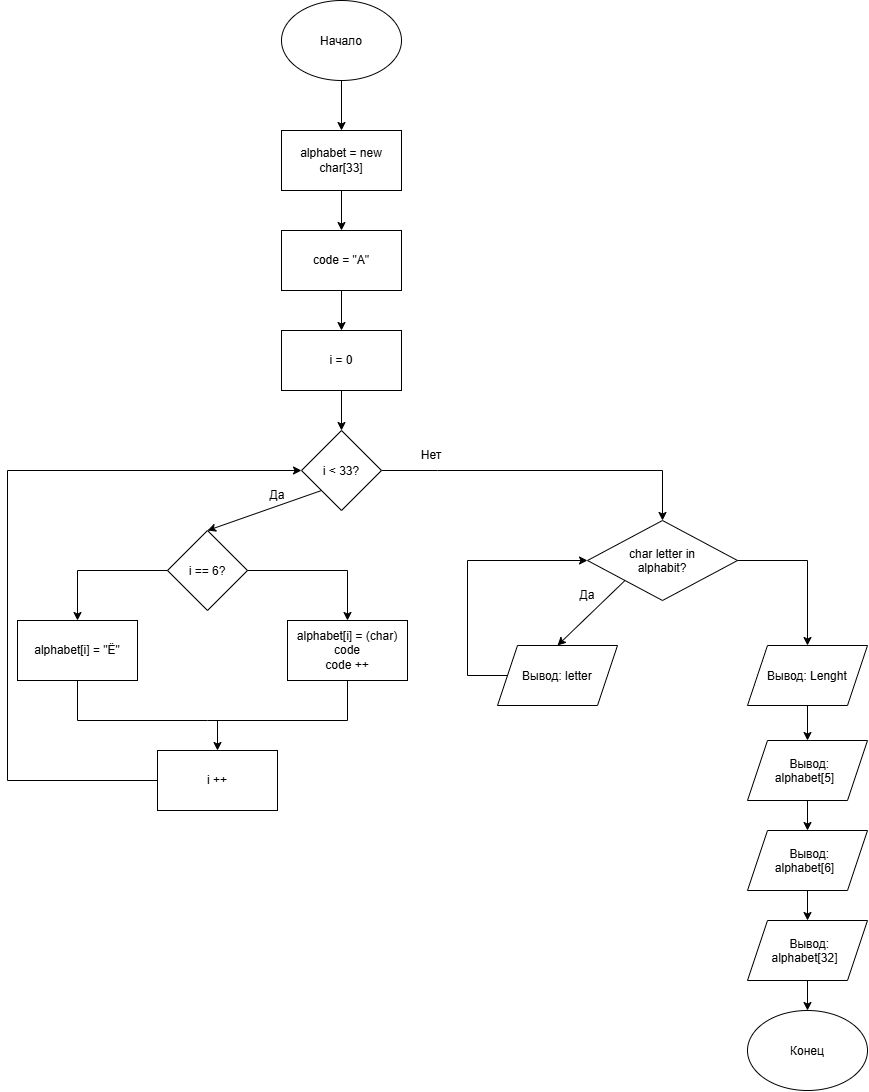

The diagram above was exported from draw.io. Its source (the exported page's mxGraphModel, read from the mxfile embedded in the PNG):
<mxGraphModel dx="1481" dy="1986" grid="1" gridSize="10" guides="1" tooltips="1" connect="1" arrows="1" fold="1" page="1" pageScale="1" pageWidth="827" pageHeight="1169" math="0" shadow="0">
  <root>
    <mxCell id="0" />
    <mxCell id="1" parent="0" />
    <mxCell id="l_Y40jF-3z6UFLlnwJ_M-1" parent="1" style="ellipse;whiteSpace=wrap;html=1;shapeInside=1;" value="Начало" vertex="1">
      <mxGeometry height="80" width="120" x="354" y="-120" as="geometry" />
    </mxCell>
    <mxCell id="l_Y40jF-3z6UFLlnwJ_M-2" parent="1" style="ellipse;whiteSpace=wrap;html=1;shapeInside=1;" value="Конец" vertex="1">
      <mxGeometry height="80" width="120" x="820" y="890" as="geometry" />
    </mxCell>
    <mxCell id="l_Y40jF-3z6UFLlnwJ_M-3" parent="1" style="rounded=0;whiteSpace=wrap;html=1;" value="alphabet = new char[33]" vertex="1">
      <mxGeometry height="60" width="120" x="354" y="10" as="geometry" />
    </mxCell>
    <mxCell id="l_Y40jF-3z6UFLlnwJ_M-4" parent="1" style="rounded=0;whiteSpace=wrap;html=1;" value="code = &quot;А&quot;" vertex="1">
      <mxGeometry height="60" width="120" x="354" y="110" as="geometry" />
    </mxCell>
    <mxCell id="l_Y40jF-3z6UFLlnwJ_M-5" parent="1" style="rounded=0;whiteSpace=wrap;html=1;" value="i = 0" vertex="1">
      <mxGeometry height="60" width="120" x="354" y="210" as="geometry" />
    </mxCell>
    <mxCell id="l_Y40jF-3z6UFLlnwJ_M-6" parent="1" style="rhombus;whiteSpace=wrap;html=1;shapeInside=1;" value="i &amp;lt; 33?" vertex="1">
      <mxGeometry height="80" width="80" x="374" y="310" as="geometry" />
    </mxCell>
    <mxCell id="l_Y40jF-3z6UFLlnwJ_M-7" edge="1" parent="1" source="l_Y40jF-3z6UFLlnwJ_M-1" style="endArrow=classic;html=1;rounded=0;exitX=0.5;exitY=1;exitDx=0;exitDy=0;entryX=0.5;entryY=0;entryDx=0;entryDy=0;" target="l_Y40jF-3z6UFLlnwJ_M-3" value="">
      <mxGeometry height="50" relative="1" width="50" as="geometry">
        <mxPoint x="530" y="-30" as="sourcePoint" />
        <mxPoint x="580" y="-80" as="targetPoint" />
      </mxGeometry>
    </mxCell>
    <mxCell id="l_Y40jF-3z6UFLlnwJ_M-8" edge="1" parent="1" source="l_Y40jF-3z6UFLlnwJ_M-3" style="endArrow=classic;html=1;rounded=0;exitX=0.5;exitY=1;exitDx=0;exitDy=0;entryX=0.5;entryY=0;entryDx=0;entryDy=0;" target="l_Y40jF-3z6UFLlnwJ_M-4" value="">
      <mxGeometry height="50" relative="1" width="50" as="geometry">
        <mxPoint x="430" y="160" as="sourcePoint" />
        <mxPoint x="480" y="110" as="targetPoint" />
      </mxGeometry>
    </mxCell>
    <mxCell id="l_Y40jF-3z6UFLlnwJ_M-9" edge="1" parent="1" source="l_Y40jF-3z6UFLlnwJ_M-4" style="endArrow=classic;html=1;rounded=0;exitX=0.5;exitY=1;exitDx=0;exitDy=0;entryX=0.5;entryY=0;entryDx=0;entryDy=0;" target="l_Y40jF-3z6UFLlnwJ_M-5" value="">
      <mxGeometry height="50" relative="1" width="50" as="geometry">
        <mxPoint x="480" y="210" as="sourcePoint" />
        <mxPoint x="530" y="160" as="targetPoint" />
      </mxGeometry>
    </mxCell>
    <mxCell id="l_Y40jF-3z6UFLlnwJ_M-10" edge="1" parent="1" source="l_Y40jF-3z6UFLlnwJ_M-6" style="endArrow=classic;html=1;rounded=0;exitX=0;exitY=1;exitDx=0;exitDy=0;entryX=0.5;entryY=0;entryDx=0;entryDy=0;" target="SVrm5rbtaaqMPXKH6zbq-2" value="">
      <mxGeometry height="50" relative="1" width="50" as="geometry">
        <Array as="points" />
        <mxPoint x="230" y="210" as="sourcePoint" />
        <mxPoint x="320" y="440" as="targetPoint" />
      </mxGeometry>
    </mxCell>
    <mxCell id="gB46MVYCfRJcQanIZwWB-1" parent="1" style="text;html=1;whiteSpace=wrap;strokeColor=none;fillColor=none;align=center;verticalAlign=middle;rounded=0;" value="Да" vertex="1">
      <mxGeometry height="30" width="60" x="320" y="360" as="geometry" />
    </mxCell>
    <mxCell id="SVrm5rbtaaqMPXKH6zbq-2" parent="1" style="rhombus;whiteSpace=wrap;html=1;shapeInside=1;" value="i == 6?" vertex="1">
      <mxGeometry height="80" width="80" x="240" y="410" as="geometry" />
    </mxCell>
    <mxCell id="jkIOfkwXdXZw9wmzMNbM-1" parent="1" style="text;html=1;whiteSpace=wrap;strokeColor=none;fillColor=none;align=center;verticalAlign=middle;rounded=0;" value="Нет" vertex="1">
      <mxGeometry height="30" width="60" x="474" y="320" as="geometry" />
    </mxCell>
    <mxCell id="jkIOfkwXdXZw9wmzMNbM-2" edge="1" parent="1" source="l_Y40jF-3z6UFLlnwJ_M-5" style="endArrow=classic;html=1;rounded=0;exitX=0.5;exitY=1;exitDx=0;exitDy=0;entryX=0.5;entryY=0;entryDx=0;entryDy=0;" target="l_Y40jF-3z6UFLlnwJ_M-6" value="">
      <mxGeometry height="50" relative="1" width="50" as="geometry">
        <mxPoint x="480" y="300" as="sourcePoint" />
        <mxPoint x="530" y="250" as="targetPoint" />
      </mxGeometry>
    </mxCell>
    <mxCell id="jkIOfkwXdXZw9wmzMNbM-4" edge="1" parent="1" source="SVrm5rbtaaqMPXKH6zbq-2" style="endArrow=classic;html=1;rounded=0;exitX=1;exitY=0.5;exitDx=0;exitDy=0;entryX=0.5;entryY=0;entryDx=0;entryDy=0;" target="jkIOfkwXdXZw9wmzMNbM-7" value="">
      <mxGeometry height="50" relative="1" width="50" as="geometry">
        <Array as="points">
          <mxPoint x="420" y="450" />
        </Array>
        <mxPoint x="390" y="500" as="sourcePoint" />
        <mxPoint x="440" y="450" as="targetPoint" />
      </mxGeometry>
    </mxCell>
    <mxCell id="jkIOfkwXdXZw9wmzMNbM-5" edge="1" parent="1" source="SVrm5rbtaaqMPXKH6zbq-2" style="endArrow=classic;html=1;rounded=0;exitX=0;exitY=0.5;exitDx=0;exitDy=0;entryX=0.5;entryY=0;entryDx=0;entryDy=0;" target="jkIOfkwXdXZw9wmzMNbM-6" value="">
      <mxGeometry height="50" relative="1" width="50" as="geometry">
        <Array as="points">
          <mxPoint x="150" y="450" />
        </Array>
        <mxPoint x="110" y="480" as="sourcePoint" />
        <mxPoint x="140" y="450" as="targetPoint" />
      </mxGeometry>
    </mxCell>
    <mxCell id="jkIOfkwXdXZw9wmzMNbM-6" parent="1" style="rounded=0;whiteSpace=wrap;html=1;" value="alphabet[i] = &quot;Ё&quot;" vertex="1">
      <mxGeometry height="60" width="120" x="90" y="500" as="geometry" />
    </mxCell>
    <mxCell id="jkIOfkwXdXZw9wmzMNbM-7" parent="1" style="rounded=0;whiteSpace=wrap;html=1;" value="alphabet[i] = (char) code&lt;div&gt;code ++&lt;/div&gt;" vertex="1">
      <mxGeometry height="60" width="120" x="360" y="500" as="geometry" />
    </mxCell>
    <mxCell id="jkIOfkwXdXZw9wmzMNbM-8" parent="1" style="rounded=0;whiteSpace=wrap;html=1;" value="i ++" vertex="1">
      <mxGeometry height="60" width="120" x="230" y="630" as="geometry" />
    </mxCell>
    <mxCell id="jkIOfkwXdXZw9wmzMNbM-9" edge="1" parent="1" style="endArrow=classic;html=1;rounded=0;entryX=0.5;entryY=0;entryDx=0;entryDy=0;" target="jkIOfkwXdXZw9wmzMNbM-8" value="">
      <mxGeometry height="50" relative="1" width="50" as="geometry">
        <mxPoint x="290" y="600" as="sourcePoint" />
        <mxPoint x="120" y="660" as="targetPoint" />
      </mxGeometry>
    </mxCell>
    <mxCell id="jkIOfkwXdXZw9wmzMNbM-10" edge="1" parent="1" style="endArrow=none;html=1;rounded=0;entryX=0.5;entryY=1;entryDx=0;entryDy=0;" target="jkIOfkwXdXZw9wmzMNbM-7" value="">
      <mxGeometry height="50" relative="1" width="50" x="0.1579" as="geometry">
        <Array as="points">
          <mxPoint x="420" y="600" />
        </Array>
        <mxPoint x="280" y="600" as="sourcePoint" />
        <mxPoint x="424" y="600" as="targetPoint" />
      </mxGeometry>
    </mxCell>
    <mxCell id="jkIOfkwXdXZw9wmzMNbM-11" edge="1" parent="1" style="endArrow=none;html=1;rounded=0;entryX=0.5;entryY=1;entryDx=0;entryDy=0;" target="jkIOfkwXdXZw9wmzMNbM-6" value="">
      <mxGeometry height="50" relative="1" width="50" x="0.6425" as="geometry">
        <Array as="points">
          <mxPoint x="150" y="600" />
        </Array>
        <mxPoint x="280" y="600" as="sourcePoint" />
        <mxPoint x="200" y="570" as="targetPoint" />
      </mxGeometry>
    </mxCell>
    <mxCell id="jkIOfkwXdXZw9wmzMNbM-12" edge="1" parent="1" source="jkIOfkwXdXZw9wmzMNbM-8" style="endArrow=classic;html=1;rounded=0;exitX=0;exitY=0.5;exitDx=0;exitDy=0;entryX=0;entryY=0.5;entryDx=0;entryDy=0;" target="l_Y40jF-3z6UFLlnwJ_M-6" value="">
      <mxGeometry height="50" relative="1" width="50" as="geometry">
        <Array as="points">
          <mxPoint x="80" y="660" />
          <mxPoint x="80" y="350" />
        </Array>
        <mxPoint x="60" y="650" as="sourcePoint" />
        <mxPoint x="110" y="600" as="targetPoint" />
      </mxGeometry>
    </mxCell>
    <mxCell id="jkIOfkwXdXZw9wmzMNbM-13" parent="1" style="rhombus;whiteSpace=wrap;html=1;shapeInside=1;" value="char letter in alphabit?" vertex="1">
      <mxGeometry height="80" width="150" x="660" y="400" as="geometry" />
    </mxCell>
    <mxCell id="jkIOfkwXdXZw9wmzMNbM-15" edge="1" parent="1" source="l_Y40jF-3z6UFLlnwJ_M-6" style="endArrow=classic;html=1;rounded=0;exitX=1;exitY=0.5;exitDx=0;exitDy=0;entryX=0.5;entryY=0;entryDx=0;entryDy=0;" target="jkIOfkwXdXZw9wmzMNbM-13" value="">
      <mxGeometry height="50" relative="1" width="50" x="0.003" as="geometry">
        <Array as="points">
          <mxPoint x="510" y="350" />
          <mxPoint x="735" y="350" />
        </Array>
        <mxPoint x="650" y="350" as="sourcePoint" />
        <mxPoint x="700" y="300" as="targetPoint" />
      </mxGeometry>
    </mxCell>
    <mxCell id="jkIOfkwXdXZw9wmzMNbM-17" edge="1" parent="1" source="jkIOfkwXdXZw9wmzMNbM-13" style="endArrow=classic;html=1;rounded=0;exitX=0;exitY=1;exitDx=0;exitDy=0;entryX=0.5;entryY=0;entryDx=0;entryDy=0;" target="jkIOfkwXdXZw9wmzMNbM-20" value="">
      <mxGeometry height="50" relative="1" width="50" x="0.2859" as="geometry">
        <Array as="points" />
        <mxPoint x="540" y="450" as="sourcePoint" />
        <mxPoint x="590" y="450" as="targetPoint" />
      </mxGeometry>
    </mxCell>
    <mxCell id="jkIOfkwXdXZw9wmzMNbM-18" edge="1" parent="1" source="jkIOfkwXdXZw9wmzMNbM-13" style="endArrow=classic;html=1;rounded=0;exitX=1;exitY=0.5;exitDx=0;exitDy=0;entryX=0.5;entryY=0;entryDx=0;entryDy=0;" target="jkIOfkwXdXZw9wmzMNbM-23" value="">
      <mxGeometry height="50" relative="1" width="50" as="geometry">
        <Array as="points">
          <mxPoint x="880" y="440" />
        </Array>
        <mxPoint x="860" y="470" as="sourcePoint" />
        <mxPoint x="890" y="450" as="targetPoint" />
      </mxGeometry>
    </mxCell>
    <mxCell id="jkIOfkwXdXZw9wmzMNbM-20" parent="1" style="shape=parallelogram;perimeter=parallelogramPerimeter;whiteSpace=wrap;html=1;shapeInside=1;fixedSize=1;" value="Вывод: letter" vertex="1">
      <mxGeometry height="60" width="120" x="570" y="525" as="geometry" />
    </mxCell>
    <mxCell id="jkIOfkwXdXZw9wmzMNbM-21" parent="1" style="text;html=1;whiteSpace=wrap;strokeColor=none;fillColor=none;align=center;verticalAlign=middle;rounded=0;" value="Да" vertex="1">
      <mxGeometry height="30" width="60" x="630" y="460" as="geometry" />
    </mxCell>
    <mxCell id="jkIOfkwXdXZw9wmzMNbM-22" edge="1" parent="1" source="jkIOfkwXdXZw9wmzMNbM-20" style="endArrow=classic;html=1;rounded=0;exitX=0;exitY=0.5;exitDx=0;exitDy=0;entryX=0;entryY=0.5;entryDx=0;entryDy=0;" target="jkIOfkwXdXZw9wmzMNbM-13" value="">
      <mxGeometry height="50" relative="1" width="50" as="geometry">
        <Array as="points">
          <mxPoint x="540" y="555" />
          <mxPoint x="540" y="440" />
        </Array>
        <mxPoint x="540" y="500" as="sourcePoint" />
        <mxPoint x="590" y="450" as="targetPoint" />
      </mxGeometry>
    </mxCell>
    <mxCell id="jkIOfkwXdXZw9wmzMNbM-23" parent="1" style="shape=parallelogram;perimeter=parallelogramPerimeter;whiteSpace=wrap;html=1;shapeInside=1;fixedSize=1;" value="Вывод: Lenght" vertex="1">
      <mxGeometry height="60" width="120" x="820" y="525" as="geometry" />
    </mxCell>
    <mxCell id="jkIOfkwXdXZw9wmzMNbM-24" parent="1" style="shape=parallelogram;perimeter=parallelogramPerimeter;whiteSpace=wrap;html=1;shapeInside=1;fixedSize=1;" value="&lt;div style=&quot;&quot;&gt;Вывод: alphabet[32]&lt;/div&gt;" vertex="1">
      <mxGeometry height="60" width="120" x="820" y="800" as="geometry" />
    </mxCell>
    <mxCell id="jkIOfkwXdXZw9wmzMNbM-25" parent="1" style="shape=parallelogram;perimeter=parallelogramPerimeter;whiteSpace=wrap;html=1;shapeInside=1;fixedSize=1;" value="Вывод: alphabet[5]" vertex="1">
      <mxGeometry height="60" width="120" x="820" y="620" as="geometry" />
    </mxCell>
    <mxCell id="jkIOfkwXdXZw9wmzMNbM-26" parent="1" style="shape=parallelogram;perimeter=parallelogramPerimeter;whiteSpace=wrap;html=1;shapeInside=1;fixedSize=1;" value="Вывод: alphabet[6]" vertex="1">
      <mxGeometry height="60" width="120" x="820" y="710" as="geometry" />
    </mxCell>
    <mxCell id="jkIOfkwXdXZw9wmzMNbM-27" edge="1" parent="1" source="jkIOfkwXdXZw9wmzMNbM-23" style="endArrow=classic;html=1;rounded=0;exitX=0.5;exitY=1;exitDx=0;exitDy=0;entryX=0.5;entryY=0;entryDx=0;entryDy=0;" target="jkIOfkwXdXZw9wmzMNbM-25" value="">
      <mxGeometry height="50" relative="1" width="50" as="geometry">
        <mxPoint x="970" y="570" as="sourcePoint" />
        <mxPoint x="1020" y="520" as="targetPoint" />
      </mxGeometry>
    </mxCell>
    <mxCell id="jkIOfkwXdXZw9wmzMNbM-28" edge="1" parent="1" source="jkIOfkwXdXZw9wmzMNbM-25" style="endArrow=classic;html=1;rounded=0;exitX=0.5;exitY=1;exitDx=0;exitDy=0;" target="jkIOfkwXdXZw9wmzMNbM-26" value="">
      <mxGeometry height="50" relative="1" width="50" as="geometry">
        <mxPoint x="930" y="720" as="sourcePoint" />
        <mxPoint x="980" y="670" as="targetPoint" />
      </mxGeometry>
    </mxCell>
    <mxCell id="jkIOfkwXdXZw9wmzMNbM-29" edge="1" parent="1" source="jkIOfkwXdXZw9wmzMNbM-26" style="endArrow=classic;html=1;rounded=0;exitX=0.5;exitY=1;exitDx=0;exitDy=0;" target="jkIOfkwXdXZw9wmzMNbM-24" value="">
      <mxGeometry height="50" relative="1" width="50" as="geometry">
        <mxPoint x="860" y="830" as="sourcePoint" />
        <mxPoint x="910" y="780" as="targetPoint" />
      </mxGeometry>
    </mxCell>
    <mxCell id="jkIOfkwXdXZw9wmzMNbM-30" edge="1" parent="1" source="jkIOfkwXdXZw9wmzMNbM-24" style="endArrow=classic;html=1;rounded=0;exitX=0.5;exitY=1;exitDx=0;exitDy=0;entryX=0.5;entryY=0;entryDx=0;entryDy=0;" target="l_Y40jF-3z6UFLlnwJ_M-2" value="">
      <mxGeometry height="50" relative="1" width="50" as="geometry">
        <mxPoint x="900" y="920" as="sourcePoint" />
        <mxPoint x="950" y="870" as="targetPoint" />
      </mxGeometry>
    </mxCell>
  </root>
</mxGraphModel>